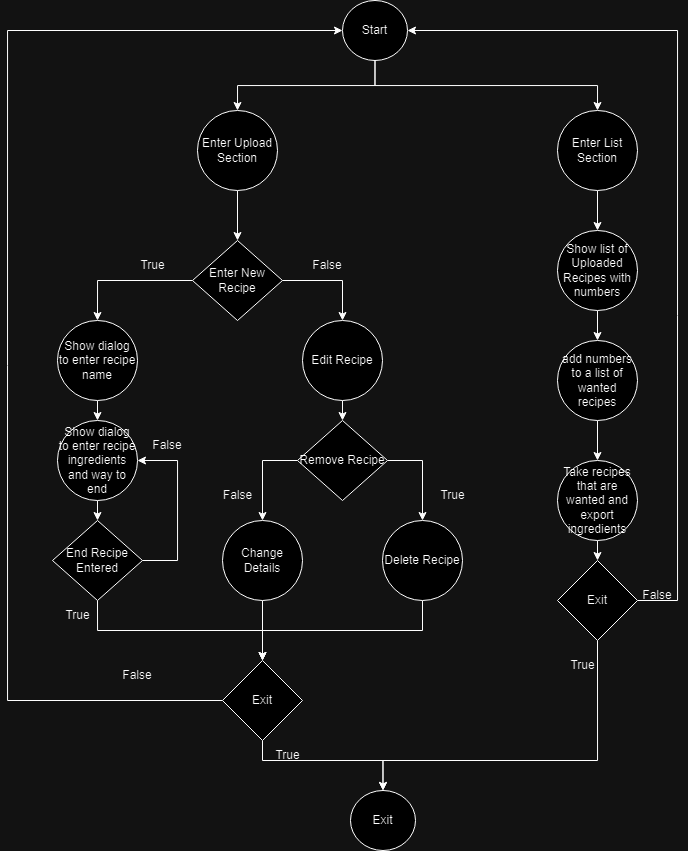

The diagram above was exported from draw.io. Its source (the exported page's mxGraphModel, read from the mxfile embedded in the PNG):
<mxGraphModel dx="1687" dy="868" grid="1" gridSize="10" guides="1" tooltips="1" connect="1" arrows="1" fold="1" page="1" pageScale="1" pageWidth="850" pageHeight="1100" math="0" shadow="0">
  <root>
    <mxCell id="0" />
    <mxCell id="1" parent="0" />
    <mxCell id="hX6_pw4ZcuBZl_8mIVfK-4" style="edgeStyle=orthogonalEdgeStyle;rounded=0;orthogonalLoop=1;jettySize=auto;html=1;exitX=0.5;exitY=1;exitDx=0;exitDy=0;entryX=0.5;entryY=0;entryDx=0;entryDy=0;" edge="1" parent="1" source="hX6_pw4ZcuBZl_8mIVfK-1" target="hX6_pw4ZcuBZl_8mIVfK-2">
      <mxGeometry relative="1" as="geometry" />
    </mxCell>
    <mxCell id="hX6_pw4ZcuBZl_8mIVfK-5" style="edgeStyle=orthogonalEdgeStyle;rounded=0;orthogonalLoop=1;jettySize=auto;html=1;exitX=0.5;exitY=1;exitDx=0;exitDy=0;entryX=0.5;entryY=0;entryDx=0;entryDy=0;" edge="1" parent="1" source="hX6_pw4ZcuBZl_8mIVfK-1" target="hX6_pw4ZcuBZl_8mIVfK-3">
      <mxGeometry relative="1" as="geometry" />
    </mxCell>
    <mxCell id="hX6_pw4ZcuBZl_8mIVfK-1" value="Start" style="ellipse;whiteSpace=wrap;html=1;" vertex="1" parent="1">
      <mxGeometry x="385" y="40" width="65" height="60" as="geometry" />
    </mxCell>
    <mxCell id="hX6_pw4ZcuBZl_8mIVfK-23" style="edgeStyle=orthogonalEdgeStyle;rounded=0;orthogonalLoop=1;jettySize=auto;html=1;exitX=0.5;exitY=1;exitDx=0;exitDy=0;entryX=0.5;entryY=0;entryDx=0;entryDy=0;" edge="1" parent="1" source="hX6_pw4ZcuBZl_8mIVfK-2" target="hX6_pw4ZcuBZl_8mIVfK-7">
      <mxGeometry relative="1" as="geometry" />
    </mxCell>
    <mxCell id="hX6_pw4ZcuBZl_8mIVfK-2" value="Enter Upload Section" style="ellipse;whiteSpace=wrap;html=1;" vertex="1" parent="1">
      <mxGeometry x="240" y="150" width="80" height="80" as="geometry" />
    </mxCell>
    <mxCell id="hX6_pw4ZcuBZl_8mIVfK-47" style="edgeStyle=orthogonalEdgeStyle;rounded=0;orthogonalLoop=1;jettySize=auto;html=1;exitX=0.5;exitY=1;exitDx=0;exitDy=0;entryX=0.5;entryY=0;entryDx=0;entryDy=0;" edge="1" parent="1" source="hX6_pw4ZcuBZl_8mIVfK-3" target="hX6_pw4ZcuBZl_8mIVfK-46">
      <mxGeometry relative="1" as="geometry" />
    </mxCell>
    <mxCell id="hX6_pw4ZcuBZl_8mIVfK-3" value="Enter List Section" style="ellipse;whiteSpace=wrap;html=1;" vertex="1" parent="1">
      <mxGeometry x="600" y="150" width="80" height="80" as="geometry" />
    </mxCell>
    <mxCell id="hX6_pw4ZcuBZl_8mIVfK-15" style="edgeStyle=orthogonalEdgeStyle;rounded=0;orthogonalLoop=1;jettySize=auto;html=1;exitX=0.5;exitY=1;exitDx=0;exitDy=0;entryX=0.5;entryY=0;entryDx=0;entryDy=0;" edge="1" parent="1" source="hX6_pw4ZcuBZl_8mIVfK-6" target="hX6_pw4ZcuBZl_8mIVfK-12">
      <mxGeometry relative="1" as="geometry" />
    </mxCell>
    <mxCell id="hX6_pw4ZcuBZl_8mIVfK-6" value="Show dialog to enter recipe name" style="ellipse;whiteSpace=wrap;html=1;" vertex="1" parent="1">
      <mxGeometry x="100" y="360" width="80" height="80" as="geometry" />
    </mxCell>
    <mxCell id="hX6_pw4ZcuBZl_8mIVfK-11" style="edgeStyle=orthogonalEdgeStyle;rounded=0;orthogonalLoop=1;jettySize=auto;html=1;exitX=0;exitY=0.5;exitDx=0;exitDy=0;entryX=0.5;entryY=0;entryDx=0;entryDy=0;" edge="1" parent="1" source="hX6_pw4ZcuBZl_8mIVfK-7" target="hX6_pw4ZcuBZl_8mIVfK-6">
      <mxGeometry relative="1" as="geometry" />
    </mxCell>
    <mxCell id="hX6_pw4ZcuBZl_8mIVfK-26" style="edgeStyle=orthogonalEdgeStyle;rounded=0;orthogonalLoop=1;jettySize=auto;html=1;exitX=1;exitY=0.5;exitDx=0;exitDy=0;entryX=0.5;entryY=0;entryDx=0;entryDy=0;" edge="1" parent="1" source="hX6_pw4ZcuBZl_8mIVfK-7" target="hX6_pw4ZcuBZl_8mIVfK-25">
      <mxGeometry relative="1" as="geometry" />
    </mxCell>
    <mxCell id="hX6_pw4ZcuBZl_8mIVfK-7" value="Enter New Recipe" style="rhombus;whiteSpace=wrap;html=1;" vertex="1" parent="1">
      <mxGeometry x="235" y="280" width="90" height="80" as="geometry" />
    </mxCell>
    <mxCell id="hX6_pw4ZcuBZl_8mIVfK-9" value="False" style="text;html=1;align=center;verticalAlign=middle;whiteSpace=wrap;rounded=0;" vertex="1" parent="1">
      <mxGeometry x="340" y="290" width="60" height="30" as="geometry" />
    </mxCell>
    <mxCell id="hX6_pw4ZcuBZl_8mIVfK-18" style="edgeStyle=orthogonalEdgeStyle;rounded=0;orthogonalLoop=1;jettySize=auto;html=1;exitX=0.5;exitY=1;exitDx=0;exitDy=0;entryX=0.5;entryY=0;entryDx=0;entryDy=0;" edge="1" parent="1" source="hX6_pw4ZcuBZl_8mIVfK-12" target="hX6_pw4ZcuBZl_8mIVfK-17">
      <mxGeometry relative="1" as="geometry" />
    </mxCell>
    <mxCell id="hX6_pw4ZcuBZl_8mIVfK-12" value="Show dialog to enter recipe ingredients and way to end" style="ellipse;whiteSpace=wrap;html=1;aspect=fixed;" vertex="1" parent="1">
      <mxGeometry x="100" y="460" width="80" height="80" as="geometry" />
    </mxCell>
    <mxCell id="hX6_pw4ZcuBZl_8mIVfK-19" style="edgeStyle=orthogonalEdgeStyle;rounded=0;orthogonalLoop=1;jettySize=auto;html=1;exitX=1;exitY=0.5;exitDx=0;exitDy=0;entryX=1;entryY=0.5;entryDx=0;entryDy=0;" edge="1" parent="1" source="hX6_pw4ZcuBZl_8mIVfK-17" target="hX6_pw4ZcuBZl_8mIVfK-12">
      <mxGeometry relative="1" as="geometry">
        <mxPoint x="220" y="620" as="targetPoint" />
        <Array as="points">
          <mxPoint x="220" y="600" />
          <mxPoint x="220" y="500" />
        </Array>
      </mxGeometry>
    </mxCell>
    <mxCell id="hX6_pw4ZcuBZl_8mIVfK-36" style="edgeStyle=orthogonalEdgeStyle;rounded=0;orthogonalLoop=1;jettySize=auto;html=1;exitX=0.5;exitY=1;exitDx=0;exitDy=0;entryX=0.5;entryY=0;entryDx=0;entryDy=0;" edge="1" parent="1" source="hX6_pw4ZcuBZl_8mIVfK-17" target="hX6_pw4ZcuBZl_8mIVfK-34">
      <mxGeometry relative="1" as="geometry" />
    </mxCell>
    <mxCell id="hX6_pw4ZcuBZl_8mIVfK-17" value="End Recipe Entered" style="rhombus;whiteSpace=wrap;html=1;" vertex="1" parent="1">
      <mxGeometry x="95" y="560" width="90" height="80" as="geometry" />
    </mxCell>
    <mxCell id="hX6_pw4ZcuBZl_8mIVfK-20" value="False" style="text;html=1;align=center;verticalAlign=middle;whiteSpace=wrap;rounded=0;" vertex="1" parent="1">
      <mxGeometry x="180" y="470" width="60" height="30" as="geometry" />
    </mxCell>
    <mxCell id="hX6_pw4ZcuBZl_8mIVfK-21" value="Exit" style="ellipse;whiteSpace=wrap;html=1;" vertex="1" parent="1">
      <mxGeometry x="393" y="830" width="65" height="60" as="geometry" />
    </mxCell>
    <mxCell id="hX6_pw4ZcuBZl_8mIVfK-28" style="edgeStyle=orthogonalEdgeStyle;rounded=0;orthogonalLoop=1;jettySize=auto;html=1;exitX=0.5;exitY=1;exitDx=0;exitDy=0;entryX=0.5;entryY=0;entryDx=0;entryDy=0;" edge="1" parent="1" source="hX6_pw4ZcuBZl_8mIVfK-25" target="hX6_pw4ZcuBZl_8mIVfK-27">
      <mxGeometry relative="1" as="geometry" />
    </mxCell>
    <mxCell id="hX6_pw4ZcuBZl_8mIVfK-25" value="Edit Recipe" style="ellipse;whiteSpace=wrap;html=1;aspect=fixed;" vertex="1" parent="1">
      <mxGeometry x="345" y="360" width="80" height="80" as="geometry" />
    </mxCell>
    <mxCell id="hX6_pw4ZcuBZl_8mIVfK-31" style="edgeStyle=orthogonalEdgeStyle;rounded=0;orthogonalLoop=1;jettySize=auto;html=1;exitX=1;exitY=0.5;exitDx=0;exitDy=0;entryX=0.5;entryY=0;entryDx=0;entryDy=0;" edge="1" parent="1" source="hX6_pw4ZcuBZl_8mIVfK-27" target="hX6_pw4ZcuBZl_8mIVfK-30">
      <mxGeometry relative="1" as="geometry" />
    </mxCell>
    <mxCell id="hX6_pw4ZcuBZl_8mIVfK-32" style="edgeStyle=orthogonalEdgeStyle;rounded=0;orthogonalLoop=1;jettySize=auto;html=1;exitX=0;exitY=0.5;exitDx=0;exitDy=0;entryX=0.5;entryY=0;entryDx=0;entryDy=0;" edge="1" parent="1" source="hX6_pw4ZcuBZl_8mIVfK-27" target="hX6_pw4ZcuBZl_8mIVfK-29">
      <mxGeometry relative="1" as="geometry" />
    </mxCell>
    <mxCell id="hX6_pw4ZcuBZl_8mIVfK-27" value="Remove Recipe" style="rhombus;whiteSpace=wrap;html=1;" vertex="1" parent="1">
      <mxGeometry x="340" y="460" width="90" height="80" as="geometry" />
    </mxCell>
    <mxCell id="hX6_pw4ZcuBZl_8mIVfK-37" style="edgeStyle=orthogonalEdgeStyle;rounded=0;orthogonalLoop=1;jettySize=auto;html=1;exitX=0.5;exitY=1;exitDx=0;exitDy=0;entryX=0.5;entryY=0;entryDx=0;entryDy=0;" edge="1" parent="1" source="hX6_pw4ZcuBZl_8mIVfK-29" target="hX6_pw4ZcuBZl_8mIVfK-34">
      <mxGeometry relative="1" as="geometry" />
    </mxCell>
    <mxCell id="hX6_pw4ZcuBZl_8mIVfK-29" value="Change Details" style="ellipse;whiteSpace=wrap;html=1;aspect=fixed;" vertex="1" parent="1">
      <mxGeometry x="265" y="560" width="80" height="80" as="geometry" />
    </mxCell>
    <mxCell id="hX6_pw4ZcuBZl_8mIVfK-38" style="edgeStyle=orthogonalEdgeStyle;rounded=0;orthogonalLoop=1;jettySize=auto;html=1;exitX=0.5;exitY=1;exitDx=0;exitDy=0;entryX=0.5;entryY=0;entryDx=0;entryDy=0;" edge="1" parent="1" source="hX6_pw4ZcuBZl_8mIVfK-30" target="hX6_pw4ZcuBZl_8mIVfK-34">
      <mxGeometry relative="1" as="geometry" />
    </mxCell>
    <mxCell id="hX6_pw4ZcuBZl_8mIVfK-30" value="Delete Recipe" style="ellipse;whiteSpace=wrap;html=1;aspect=fixed;" vertex="1" parent="1">
      <mxGeometry x="425" y="560" width="80" height="80" as="geometry" />
    </mxCell>
    <mxCell id="hX6_pw4ZcuBZl_8mIVfK-35" style="edgeStyle=orthogonalEdgeStyle;rounded=0;orthogonalLoop=1;jettySize=auto;html=1;exitX=0;exitY=0.5;exitDx=0;exitDy=0;entryX=0;entryY=0.5;entryDx=0;entryDy=0;" edge="1" parent="1" source="hX6_pw4ZcuBZl_8mIVfK-34" target="hX6_pw4ZcuBZl_8mIVfK-1">
      <mxGeometry relative="1" as="geometry">
        <mxPoint x="40" y="190" as="targetPoint" />
        <Array as="points">
          <mxPoint x="50" y="740" />
          <mxPoint x="50" y="70" />
        </Array>
      </mxGeometry>
    </mxCell>
    <mxCell id="hX6_pw4ZcuBZl_8mIVfK-39" style="edgeStyle=orthogonalEdgeStyle;rounded=0;orthogonalLoop=1;jettySize=auto;html=1;exitX=0.5;exitY=1;exitDx=0;exitDy=0;entryX=0.5;entryY=0;entryDx=0;entryDy=0;" edge="1" parent="1" source="hX6_pw4ZcuBZl_8mIVfK-34" target="hX6_pw4ZcuBZl_8mIVfK-21">
      <mxGeometry relative="1" as="geometry">
        <Array as="points">
          <mxPoint x="305" y="800" />
          <mxPoint x="426" y="800" />
        </Array>
      </mxGeometry>
    </mxCell>
    <mxCell id="hX6_pw4ZcuBZl_8mIVfK-34" value="Exit" style="rhombus;whiteSpace=wrap;html=1;" vertex="1" parent="1">
      <mxGeometry x="265" y="700" width="80" height="80" as="geometry" />
    </mxCell>
    <mxCell id="hX6_pw4ZcuBZl_8mIVfK-40" value="False" style="text;html=1;align=center;verticalAlign=middle;whiteSpace=wrap;rounded=0;" vertex="1" parent="1">
      <mxGeometry x="150" y="700" width="60" height="30" as="geometry" />
    </mxCell>
    <mxCell id="hX6_pw4ZcuBZl_8mIVfK-41" value="True" style="text;html=1;align=center;verticalAlign=middle;resizable=0;points=[];autosize=1;strokeColor=none;fillColor=none;" vertex="1" parent="1">
      <mxGeometry x="170" y="290" width="50" height="30" as="geometry" />
    </mxCell>
    <mxCell id="hX6_pw4ZcuBZl_8mIVfK-42" value="True" style="text;html=1;align=center;verticalAlign=middle;resizable=0;points=[];autosize=1;strokeColor=none;fillColor=none;" vertex="1" parent="1">
      <mxGeometry x="470" y="520" width="50" height="30" as="geometry" />
    </mxCell>
    <mxCell id="hX6_pw4ZcuBZl_8mIVfK-43" value="False" style="text;html=1;align=center;verticalAlign=middle;resizable=0;points=[];autosize=1;strokeColor=none;fillColor=none;" vertex="1" parent="1">
      <mxGeometry x="255" y="520" width="50" height="30" as="geometry" />
    </mxCell>
    <mxCell id="hX6_pw4ZcuBZl_8mIVfK-44" value="True" style="text;html=1;align=center;verticalAlign=middle;resizable=0;points=[];autosize=1;strokeColor=none;fillColor=none;" vertex="1" parent="1">
      <mxGeometry x="95" y="640" width="50" height="30" as="geometry" />
    </mxCell>
    <mxCell id="hX6_pw4ZcuBZl_8mIVfK-45" value="True" style="text;html=1;align=center;verticalAlign=middle;resizable=0;points=[];autosize=1;strokeColor=none;fillColor=none;" vertex="1" parent="1">
      <mxGeometry x="305" y="780" width="50" height="30" as="geometry" />
    </mxCell>
    <mxCell id="hX6_pw4ZcuBZl_8mIVfK-60" style="edgeStyle=orthogonalEdgeStyle;rounded=0;orthogonalLoop=1;jettySize=auto;html=1;exitX=0.5;exitY=1;exitDx=0;exitDy=0;entryX=0.5;entryY=0;entryDx=0;entryDy=0;" edge="1" parent="1" source="hX6_pw4ZcuBZl_8mIVfK-46" target="hX6_pw4ZcuBZl_8mIVfK-49">
      <mxGeometry relative="1" as="geometry" />
    </mxCell>
    <mxCell id="hX6_pw4ZcuBZl_8mIVfK-46" value="Show list of Uploaded Recipes with numbers" style="ellipse;whiteSpace=wrap;html=1;" vertex="1" parent="1">
      <mxGeometry x="600" y="270" width="80" height="80" as="geometry" />
    </mxCell>
    <mxCell id="hX6_pw4ZcuBZl_8mIVfK-52" style="edgeStyle=orthogonalEdgeStyle;rounded=0;orthogonalLoop=1;jettySize=auto;html=1;exitX=0.5;exitY=1;exitDx=0;exitDy=0;entryX=0.5;entryY=0;entryDx=0;entryDy=0;" edge="1" parent="1" source="hX6_pw4ZcuBZl_8mIVfK-49" target="hX6_pw4ZcuBZl_8mIVfK-50">
      <mxGeometry relative="1" as="geometry" />
    </mxCell>
    <mxCell id="hX6_pw4ZcuBZl_8mIVfK-49" value="add numbers to a list of wanted recipes" style="ellipse;whiteSpace=wrap;html=1;" vertex="1" parent="1">
      <mxGeometry x="600" y="380" width="80" height="80" as="geometry" />
    </mxCell>
    <mxCell id="hX6_pw4ZcuBZl_8mIVfK-56" style="edgeStyle=orthogonalEdgeStyle;rounded=0;orthogonalLoop=1;jettySize=auto;html=1;exitX=0.5;exitY=1;exitDx=0;exitDy=0;entryX=0.5;entryY=0;entryDx=0;entryDy=0;" edge="1" parent="1" source="hX6_pw4ZcuBZl_8mIVfK-50" target="hX6_pw4ZcuBZl_8mIVfK-54">
      <mxGeometry relative="1" as="geometry" />
    </mxCell>
    <mxCell id="hX6_pw4ZcuBZl_8mIVfK-50" value="Take recipes that are wanted and export ingredients" style="ellipse;whiteSpace=wrap;html=1;" vertex="1" parent="1">
      <mxGeometry x="600" y="500" width="80" height="80" as="geometry" />
    </mxCell>
    <mxCell id="hX6_pw4ZcuBZl_8mIVfK-55" style="edgeStyle=orthogonalEdgeStyle;rounded=0;orthogonalLoop=1;jettySize=auto;html=1;exitX=1;exitY=0.5;exitDx=0;exitDy=0;entryX=1;entryY=0.5;entryDx=0;entryDy=0;" edge="1" parent="1" source="hX6_pw4ZcuBZl_8mIVfK-54" target="hX6_pw4ZcuBZl_8mIVfK-1">
      <mxGeometry relative="1" as="geometry">
        <mxPoint x="800" y="640" as="targetPoint" />
        <Array as="points">
          <mxPoint x="720" y="640" />
          <mxPoint x="720" y="70" />
        </Array>
      </mxGeometry>
    </mxCell>
    <mxCell id="hX6_pw4ZcuBZl_8mIVfK-57" style="edgeStyle=orthogonalEdgeStyle;rounded=0;orthogonalLoop=1;jettySize=auto;html=1;exitX=0.5;exitY=1;exitDx=0;exitDy=0;entryX=0.5;entryY=0;entryDx=0;entryDy=0;" edge="1" parent="1" source="hX6_pw4ZcuBZl_8mIVfK-54" target="hX6_pw4ZcuBZl_8mIVfK-21">
      <mxGeometry relative="1" as="geometry">
        <Array as="points">
          <mxPoint x="640" y="800" />
          <mxPoint x="426" y="800" />
        </Array>
      </mxGeometry>
    </mxCell>
    <mxCell id="hX6_pw4ZcuBZl_8mIVfK-54" value="Exit" style="rhombus;whiteSpace=wrap;html=1;" vertex="1" parent="1">
      <mxGeometry x="600" y="600" width="80" height="80" as="geometry" />
    </mxCell>
    <mxCell id="hX6_pw4ZcuBZl_8mIVfK-58" value="True" style="text;html=1;align=center;verticalAlign=middle;resizable=0;points=[];autosize=1;strokeColor=none;fillColor=none;" vertex="1" parent="1">
      <mxGeometry x="600" y="690" width="50" height="30" as="geometry" />
    </mxCell>
    <mxCell id="hX6_pw4ZcuBZl_8mIVfK-59" value="False" style="text;html=1;align=center;verticalAlign=middle;whiteSpace=wrap;rounded=0;" vertex="1" parent="1">
      <mxGeometry x="670" y="620" width="60" height="30" as="geometry" />
    </mxCell>
  </root>
</mxGraphModel>